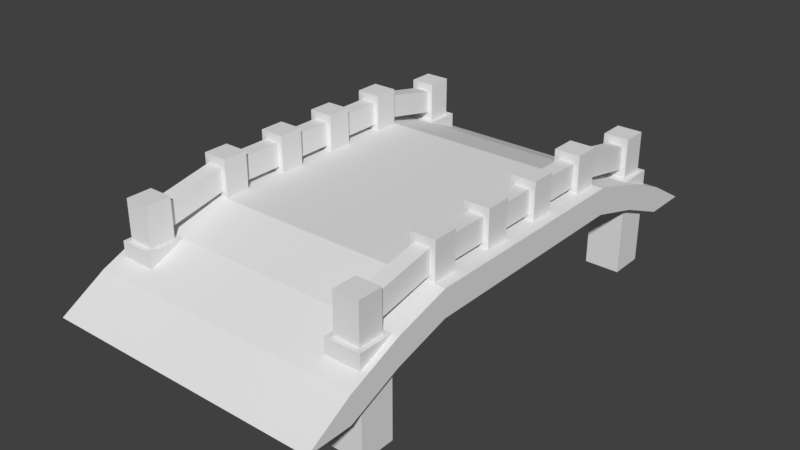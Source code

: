 # Source: Bridge.blend  (saved by Blender 2.78.0; exported with 4.5.12 LTS)
import bpy
from mathutils import Matrix  # noqa: F401  (used for matrix-valued properties, if any)

bpy.ops.wm.read_factory_settings(use_empty=True)
scene = bpy.context.scene
scene.name = 'Scene'

# ---- collections
col_collection_1 = bpy.data.collections.new('Collection 1'); scene.collection.children.link(col_collection_1)

# ---- world
world_world = bpy.data.worlds.new('World'); scene.world = world_world
world_world.color = (0.05088, 0.05088, 0.05088)
world_world.use_sun_shadow = False
world_world.sun_shadow_jitter_overblur = 0.0
world_world.cycles.sampling_method = 'MANUAL'

# ---- meshes
me_cube_002 = bpy.data.meshes.new('Cube.002')
me_cube_002.from_pydata([(5.335, 7.527, -2.701), (5.335, 7.527, 1.599), (5.335, 9.084, -2.701), (5.335, 9.084, 1.599), (6.892, 7.527, -2.701), (6.892, 7.527, 1.599), (6.892, 9.084, -2.701), (6.892, 9.084, 1.599), (5.555, 7.747, 1.599), (5.555, 8.864, 1.599), (6.672, 8.864, 1.599), (6.672, 7.747, 1.599), (5.555, 7.747, 3.35), (5.555, 8.864, 3.35), (6.672, 8.864, 3.35), (6.672, 7.747, 3.35), (5.555, 3.92, 2.153), (5.555, 5.037, 2.153), (6.672, 5.037, 2.153), (6.672, 3.92, 2.153), (5.555, 3.92, 3.903), (5.555, 5.037, 3.903), (6.672, 5.037, 3.903), (6.672, 3.92, 3.903), (5.555, 0.8823, 2.153), (5.555, 1.999, 2.153), (6.672, 1.999, 2.153), (6.672, 0.8823, 2.153), (5.555, 0.8823, 3.903), (5.555, 1.999, 3.903), (6.672, 1.999, 3.903), (6.672, 0.8823, 3.903), (6.448, 7.747, 1.95), (5.778, 7.747, 1.95), (6.448, 7.747, 3.0), (5.778, 7.747, 3.0), (5.778, 5.037, 2.503), (6.448, 5.037, 2.503), (5.778, 5.037, 3.553), (6.448, 5.037, 3.553), (6.448, 3.92, 2.503), (5.778, 3.92, 2.503), (6.448, 3.92, 3.553), (5.778, 3.92, 3.553), (5.778, 1.999, 2.503), (6.448, 1.999, 2.503), (5.778, 1.999, 3.553), (6.448, 1.999, 3.553), (6.448, 0.8823, 2.503), (5.778, 0.8823, 2.503), (6.448, 0.8823, 3.553), (5.778, 0.8823, 3.553), (-3.356, 7.527, -2.701), (-3.356, 7.527, 1.599), (-3.356, 9.084, -2.701), (-3.356, 9.084, 1.599), (-4.913, 7.527, -2.701), (-4.913, 7.527, 1.599), (-4.913, 9.084, -2.701), (-4.913, 9.084, 1.599), (-3.577, 7.747, 1.599), (-3.577, 8.864, 1.599), (-4.693, 8.864, 1.599), (-4.693, 7.747, 1.599), (-3.577, 7.747, 3.35), (-3.577, 8.864, 3.35), (-4.693, 8.864, 3.35), (-4.693, 7.747, 3.35), (-3.577, 3.92, 2.153), (-3.577, 5.037, 2.153), (-4.693, 5.037, 2.153), (-4.693, 3.92, 2.153), (-3.577, 3.92, 3.903), (-3.577, 5.037, 3.903), (-4.693, 5.037, 3.903), (-4.693, 3.92, 3.903), (-3.577, 0.8823, 2.153), (-3.577, 1.999, 2.153), (-4.693, 1.999, 2.153), (-4.693, 0.8823, 2.153), (-3.577, 0.8823, 3.903), (-3.577, 1.999, 3.903), (-4.693, 1.999, 3.903), (-4.693, 0.8823, 3.903), (-4.47, 7.747, 1.95), (-3.8, 7.747, 1.95), (-4.47, 7.747, 3.0), (-3.8, 7.747, 3.0), (-3.8, 5.037, 2.503), (-4.47, 5.037, 2.503), (-3.8, 5.037, 3.553), (-4.47, 5.037, 3.553), (-4.47, 3.92, 2.503), (-3.8, 3.92, 2.503), (-4.47, 3.92, 3.553), (-3.8, 3.92, 3.553), (-3.8, 1.999, 2.503), (-4.47, 1.999, 2.503), (-3.8, 1.999, 3.553), (-4.47, 1.999, 3.553), (-4.47, 0.8823, 2.503), (-3.8, 0.8823, 2.503), (-4.47, 0.8823, 3.553), (-3.8, 0.8823, 3.553), (5.335, -7.527, -2.701), (5.335, -7.527, 1.599), (5.335, -9.084, -2.701), (5.335, -9.084, 1.599), (6.892, -7.527, -2.701), (6.892, -7.527, 1.599), (6.892, -9.084, -2.701), (6.892, -9.084, 1.599), (5.555, -7.747, 1.599), (5.555, -8.864, 1.599), (6.672, -8.864, 1.599), (6.672, -7.747, 1.599), (5.555, -7.747, 3.35), (5.555, -8.864, 3.35), (6.672, -8.864, 3.35), (6.672, -7.747, 3.35), (5.555, -3.92, 2.153), (5.555, -5.037, 2.153), (6.672, -5.037, 2.153), (6.672, -3.92, 2.153), (5.555, -3.92, 3.903), (5.555, -5.037, 3.903), (6.672, -5.037, 3.903), (6.672, -3.92, 3.903), (5.555, -0.8823, 2.153), (5.555, -1.999, 2.153), (6.672, -1.999, 2.153), (6.672, -0.8823, 2.153), (5.555, -0.8823, 3.903), (5.555, -1.999, 3.903), (6.672, -1.999, 3.903), (6.672, -0.8823, 3.903), (6.448, -7.747, 1.95), (5.778, -7.747, 1.95), (6.448, -7.747, 3.0), (5.778, -7.747, 3.0), (5.778, -5.037, 2.503), (6.448, -5.037, 2.503), (5.778, -5.037, 3.553), (6.448, -5.037, 3.553), (6.448, -3.92, 2.503), (5.778, -3.92, 2.503), (6.448, -3.92, 3.553), (5.778, -3.92, 3.553), (5.778, -1.999, 2.503), (6.448, -1.999, 2.503), (5.778, -1.999, 3.553), (6.448, -1.999, 3.553), (6.448, -0.8823, 2.503), (5.778, -0.8823, 2.503), (6.448, -0.8823, 3.553), (5.778, -0.8823, 3.553), (-3.356, -7.527, -2.701), (-3.356, -7.527, 1.599), (-3.356, -9.084, -2.701), (-3.356, -9.084, 1.599), (-4.913, -7.527, -2.701), (-4.913, -7.527, 1.599), (-4.913, -9.084, -2.701), (-4.913, -9.084, 1.599), (-3.577, -7.747, 1.599), (-3.577, -8.864, 1.599), (-4.693, -8.864, 1.599), (-4.693, -7.747, 1.599), (-3.577, -7.747, 3.35), (-3.577, -8.864, 3.35), (-4.693, -8.864, 3.35), (-4.693, -7.747, 3.35), (-3.577, -3.92, 2.153), (-3.577, -5.037, 2.153), (-4.693, -5.037, 2.153), (-4.693, -3.92, 2.153), (-3.577, -3.92, 3.903), (-3.577, -5.037, 3.903), (-4.693, -5.037, 3.903), (-4.693, -3.92, 3.903), (-3.577, -0.8823, 2.153), (-3.577, -1.999, 2.153), (-4.693, -1.999, 2.153), (-4.693, -0.8823, 2.153), (-3.577, -0.8823, 3.903), (-3.577, -1.999, 3.903), (-4.693, -1.999, 3.903), (-4.693, -0.8823, 3.903), (-4.47, -7.747, 1.95), (-3.8, -7.747, 1.95), (-4.47, -7.747, 3.0), (-3.8, -7.747, 3.0), (-3.8, -5.037, 2.503), (-4.47, -5.037, 2.503), (-3.8, -5.037, 3.553), (-4.47, -5.037, 3.553), (-4.47, -3.92, 2.503), (-3.8, -3.92, 2.503), (-4.47, -3.92, 3.553), (-3.8, -3.92, 3.553), (-3.8, -1.999, 2.503), (-4.47, -1.999, 2.503), (-3.8, -1.999, 3.553), (-4.47, -1.999, 3.553), (-4.47, -0.8823, 2.503), (-3.8, -0.8823, 2.503), (-4.47, -0.8823, 3.553), (-3.8, -0.8823, 3.553)], [], [(0, 1, 3, 2), (2, 3, 7, 6), (6, 7, 5, 4), (4, 5, 1, 0), (2, 6, 4, 0), (5, 7, 10, 11), (9, 8, 12, 13), (3, 1, 8, 9), (1, 5, 11, 8), (7, 3, 9, 10), (14, 13, 12, 15), (15, 12, 35, 34), (10, 9, 13, 14), (11, 10, 14, 15), (17, 16, 20, 21), (22, 21, 20, 23), (23, 20, 43, 42), (22, 18, 37, 39), (19, 18, 22, 23), (25, 24, 28, 29), (30, 29, 28, 31), (24, 27, 48, 49), (29, 30, 47, 46), (27, 26, 30, 31), (35, 38, 39, 34), (8, 11, 32, 33), (11, 15, 34, 32), (12, 8, 33, 35), (33, 36, 38, 35), (17, 21, 38, 36), (21, 22, 39, 38), (18, 17, 36, 37), (34, 39, 37, 32), (32, 37, 36, 33), (43, 46, 47, 42), (16, 19, 40, 41), (19, 23, 42, 40), (20, 16, 41, 43), (41, 44, 46, 43), (26, 25, 44, 45), (30, 26, 45, 47), (25, 29, 46, 44), (42, 47, 45, 40), (40, 45, 44, 41), (51, 155, 154, 50), (27, 31, 50, 48), (28, 24, 49, 51), (31, 28, 51, 50), (52, 54, 55, 53), (54, 58, 59, 55), (58, 56, 57, 59), (56, 52, 53, 57), (54, 52, 56, 58), (57, 63, 62, 59), (61, 65, 64, 60), (55, 61, 60, 53), (53, 60, 63, 57), (59, 62, 61, 55), (66, 67, 64, 65), (67, 86, 87, 64), (62, 66, 65, 61), (63, 67, 66, 62), (69, 73, 72, 68), (74, 75, 72, 73), (75, 94, 95, 72), (74, 91, 89, 70), (71, 75, 74, 70), (77, 81, 80, 76), (82, 83, 80, 81), (76, 101, 100, 79), (81, 98, 99, 82), (79, 83, 82, 78), (87, 86, 91, 90), (60, 85, 84, 63), (63, 84, 86, 67), (64, 87, 85, 60), (85, 87, 90, 88), (69, 88, 90, 73), (73, 90, 91, 74), (70, 89, 88, 69), (86, 84, 89, 91), (84, 85, 88, 89), (95, 94, 99, 98), (68, 93, 92, 71), (71, 92, 94, 75), (72, 95, 93, 68), (93, 95, 98, 96), (78, 97, 96, 77), (82, 99, 97, 78), (77, 96, 98, 81), (94, 92, 97, 99), (92, 93, 96, 97), (102, 206, 207, 103), (79, 100, 102, 83), (80, 103, 101, 76), (83, 102, 103, 80), (104, 106, 107, 105), (106, 110, 111, 107), (110, 108, 109, 111), (108, 104, 105, 109), (106, 104, 108, 110), (109, 115, 114, 111), (113, 117, 116, 112), (107, 113, 112, 105), (105, 112, 115, 109), (111, 114, 113, 107), (118, 119, 116, 117), (119, 138, 139, 116), (114, 118, 117, 113), (115, 119, 118, 114), (121, 125, 124, 120), (126, 127, 124, 125), (127, 146, 147, 124), (126, 143, 141, 122), (123, 127, 126, 122), (129, 133, 132, 128), (134, 135, 132, 133), (128, 153, 152, 131), (133, 150, 151, 134), (131, 135, 134, 130), (139, 138, 143, 142), (112, 137, 136, 115), (115, 136, 138, 119), (116, 139, 137, 112), (137, 139, 142, 140), (121, 140, 142, 125), (125, 142, 143, 126), (122, 141, 140, 121), (138, 136, 141, 143), (136, 137, 140, 141), (147, 146, 151, 150), (120, 145, 144, 123), (123, 144, 146, 127), (124, 147, 145, 120), (145, 147, 150, 148), (130, 149, 148, 129), (134, 151, 149, 130), (129, 148, 150, 133), (146, 144, 149, 151), (144, 145, 148, 149), (49, 153, 155, 51), (131, 152, 154, 135), (132, 155, 153, 128), (135, 154, 155, 132), (156, 157, 159, 158), (158, 159, 163, 162), (162, 163, 161, 160), (160, 161, 157, 156), (158, 162, 160, 156), (161, 163, 166, 167), (165, 164, 168, 169), (159, 157, 164, 165), (157, 161, 167, 164), (163, 159, 165, 166), (170, 169, 168, 171), (171, 168, 191, 190), (166, 165, 169, 170), (167, 166, 170, 171), (173, 172, 176, 177), (178, 177, 176, 179), (179, 176, 199, 198), (178, 174, 193, 195), (175, 174, 178, 179), (181, 180, 184, 185), (186, 185, 184, 187), (180, 183, 204, 205), (185, 186, 203, 202), (183, 182, 186, 187), (191, 194, 195, 190), (164, 167, 188, 189), (167, 171, 190, 188), (168, 164, 189, 191), (189, 192, 194, 191), (173, 177, 194, 192), (177, 178, 195, 194), (174, 173, 192, 193), (190, 195, 193, 188), (188, 193, 192, 189), (199, 202, 203, 198), (172, 175, 196, 197), (175, 179, 198, 196), (176, 172, 197, 199), (197, 200, 202, 199), (182, 181, 200, 201), (186, 182, 201, 203), (181, 185, 202, 200), (198, 203, 201, 196), (196, 201, 200, 197), (100, 204, 206, 102), (183, 187, 206, 204), (184, 180, 205, 207), (187, 184, 207, 206), (50, 154, 152, 48), (48, 152, 153, 49), (103, 207, 205, 101), (101, 205, 204, 100)])
_uv = me_cube_002.uv_layers.new(name='UVMap')
_uv.uv.foreach_set('vector', [0.2722, 0.3851, 0.2722, 0.2568, 0.3629, 0.2568, 0.3629, 0.3851, 0.0, 0.2568, 0.0, 0.1284, 0.09072, 0.1284, 0.09072, 0.2568, 0.09072, 0.3851, 0.09072, 0.5135, 0.0, 0.5135, 0.0, 0.3851, 0.2722, 0.1284, 0.2722, 7.007e-09, 0.3629, 0.0, 0.3629, 0.1284, 0.6043, 0.4576, 0.5136, 0.4576, 0.5136, 0.3661, 0.6043, 0.3661, 0.6043, 0.0, 0.6043, 0.09152, 0.5915, 0.07858, 0.5915, 0.01294, 0.5787, 0.8678, 0.5136, 0.8678, 0.5136, 0.7649, 0.5787, 0.7649, 0.5136, 0.09152, 0.5136, 5.605e-08, 0.5264, 0.01294, 0.5264, 0.07858, 0.5136, 5.605e-08, 0.6043, 0.0, 0.5915, 0.01294, 0.5264, 0.01294, 0.6043, 0.09152, 0.5136, 0.09152, 0.5264, 0.07858, 0.5915, 0.07858, 0.9258, 0.5361, 0.8607, 0.5361, 0.8607, 0.4704, 0.9258, 0.4704, 0.2821, 0.6629, 0.3471, 0.6629, 0.3341, 0.6835, 0.2951, 0.6835, 0.4229, 0.6163, 0.4879, 0.6163, 0.4879, 0.7192, 0.4229, 0.7192, 0.8607, 0.2058, 0.7956, 0.2058, 0.7956, 0.1029, 0.8607, 0.1029, 0.7306, 0.2058, 0.6655, 0.2058, 0.6655, 0.1029, 0.7306, 0.1029, 0.3471, 1.0, 0.2821, 1.0, 0.2821, 0.9344, 0.3471, 0.9344, 0.4229, 0.7192, 0.4879, 0.7192, 0.4749, 0.7397, 0.4359, 0.7397, 0.4122, 0.56, 0.4122, 0.6629, 0.3992, 0.6424, 0.3992, 0.5806, 0.5136, 0.662, 0.5787, 0.662, 0.5787, 0.7649, 0.5136, 0.7649, 0.7956, 0.2058, 0.7306, 0.2058, 0.7306, 0.1029, 0.7956, 0.1029, 0.4122, 0.9344, 0.3471, 0.9344, 0.3471, 0.8687, 0.4122, 0.8687, 0.7661, 0.7549, 0.7011, 0.7549, 0.7141, 0.7343, 0.7531, 0.7343, 0.1519, 0.56, 0.217, 0.56, 0.204, 0.5806, 0.1649, 0.5806, 0.4122, 0.8687, 0.3471, 0.8687, 0.3471, 0.7658, 0.4122, 0.7658, 0.9219, 0.1593, 0.9219, 0.0, 0.961, 0.0, 0.961, 0.1593, 0.3471, 0.7658, 0.2821, 0.7658, 0.2951, 0.7453, 0.3341, 0.7453, 0.2821, 0.7658, 0.2821, 0.6629, 0.2951, 0.6835, 0.2951, 0.7453, 0.3471, 0.6629, 0.3471, 0.7658, 0.3341, 0.7453, 0.3341, 0.6835, 0.4536, 0.5247, 0.4536, 0.3622, 0.5136, 0.3498, 0.5136, 0.5124, 0.3471, 0.6629, 0.3471, 0.56, 0.3601, 0.5806, 0.3601, 0.6424, 0.3471, 0.56, 0.4122, 0.56, 0.3992, 0.5806, 0.3601, 0.5806, 0.4122, 0.6629, 0.3471, 0.6629, 0.3601, 0.6424, 0.3992, 0.6424, 0.5136, 0.01235, 0.5136, 0.1749, 0.4536, 0.1626, 0.4536, 0.0, 0.9388, 0.3112, 0.9388, 0.4704, 0.8998, 0.4704, 0.8998, 0.3112, 0.7011, 0.9707, 0.7011, 0.8578, 0.7401, 0.8578, 0.7401, 0.9707, 0.4879, 0.822, 0.4229, 0.822, 0.4359, 0.8015, 0.4749, 0.8015, 0.4229, 0.822, 0.4229, 0.7192, 0.4359, 0.7397, 0.4359, 0.8015, 0.4879, 0.7192, 0.4879, 0.822, 0.4749, 0.8015, 0.4749, 0.7397, 0.6655, 0.0, 0.6655, 0.1129, 0.6043, 0.1129, 0.6043, 0.0, 0.217, 0.6629, 0.1519, 0.6629, 0.1649, 0.6424, 0.204, 0.6424, 0.217, 0.56, 0.217, 0.6629, 0.204, 0.6424, 0.204, 0.5806, 0.1519, 0.6629, 0.1519, 0.56, 0.1649, 0.5806, 0.1649, 0.6424, 0.6043, 0.4518, 0.6043, 0.3388, 0.6655, 0.3388, 0.6655, 0.4518, 0.961, 0.1593, 0.961, 0.2722, 0.9219, 0.2722, 0.9219, 0.1593, 0.9353, 0.9158, 0.9353, 0.8121, 0.9743, 0.8121, 0.9743, 0.9158, 0.7011, 0.7549, 0.7011, 0.652, 0.7141, 0.6726, 0.7141, 0.7343, 0.7661, 0.652, 0.7661, 0.7549, 0.7531, 0.7343, 0.7531, 0.6726, 0.7011, 0.652, 0.7661, 0.652, 0.7531, 0.6726, 0.7141, 0.6726, 0.3629, 0.2568, 0.2722, 0.2568, 0.2722, 0.1284, 0.3629, 0.1284, 0.2722, 0.2568, 0.1814, 0.2568, 0.1814, 0.1284, 0.2722, 0.1284, 0.4536, 0.3851, 0.3629, 0.3851, 0.3629, 0.2568, 0.4536, 0.2568, 0.1814, 0.1284, 0.09072, 0.1284, 0.09072, 1.401e-08, 0.1814, 0.0, 0.5136, 0.09152, 0.6043, 0.09152, 0.6043, 0.183, 0.5136, 0.183, 0.4229, 0.6163, 0.4357, 0.6033, 0.5008, 0.6033, 0.5136, 0.6163, 0.1519, 0.8687, 0.1519, 0.7658, 0.217, 0.7658, 0.217, 0.8687, 0.5136, 0.5247, 0.5008, 0.5377, 0.4357, 0.5377, 0.4229, 0.5247, 0.4229, 0.5247, 0.4357, 0.5377, 0.4357, 0.6033, 0.4229, 0.6163, 0.5136, 0.6163, 0.5008, 0.6033, 0.5008, 0.5377, 0.5136, 0.5247, 0.1519, 0.9344, 0.1519, 0.8687, 0.217, 0.8687, 0.217, 0.9344, 0.8312, 0.652, 0.8182, 0.6726, 0.7791, 0.6726, 0.7661, 0.652, 0.06507, 0.605, 0.06507, 0.7079, 0.0, 0.7079, 0.0, 0.605, 0.7306, 0.5145, 0.7306, 0.4116, 0.7956, 0.4116, 0.7956, 0.5145, 0.7011, 0.652, 0.7011, 0.5491, 0.7661, 0.5491, 0.7661, 0.652, 0.08686, 0.9444, 0.08686, 0.8788, 0.1519, 0.8788, 0.1519, 0.9444, 0.7661, 0.7549, 0.7531, 0.7755, 0.7141, 0.7755, 0.7011, 0.7549, 0.7306, 0.2058, 0.7436, 0.2264, 0.7436, 0.2881, 0.7306, 0.3087, 0.217, 0.7658, 0.217, 0.6629, 0.2821, 0.6629, 0.2821, 0.7658, 0.08686, 0.8788, 0.08686, 0.7759, 0.1519, 0.7759, 0.1519, 0.8788, 0.9908, 0.4704, 0.9908, 0.5361, 0.9258, 0.5361, 0.9258, 0.4704, 0.636, 0.8578, 0.649, 0.8372, 0.688, 0.8372, 0.7011, 0.8578, 0.7956, 1.401e-08, 0.7826, 0.02058, 0.7436, 0.02058, 0.7306, 0.0, 0.7956, 0.1029, 0.7956, 2.803e-08, 0.8607, 0.0, 0.8607, 0.1029, 0.6177, 0.8213, 0.5787, 0.8213, 0.5787, 0.662, 0.6177, 0.662, 0.7661, 0.7549, 0.7791, 0.7343, 0.8182, 0.7343, 0.8312, 0.7549, 0.8312, 0.7549, 0.8182, 0.7343, 0.8182, 0.6726, 0.8312, 0.652, 0.7661, 0.652, 0.7791, 0.6726, 0.7791, 0.7343, 0.7661, 0.7549, 0.2107, 0.56, 0.1507, 0.5477, 0.1507, 0.3851, 0.2107, 0.3975, 0.7956, 0.3087, 0.7826, 0.2881, 0.7826, 0.2264, 0.7956, 0.2058, 0.7956, 0.2058, 0.7826, 0.2264, 0.7436, 0.2264, 0.7306, 0.2058, 0.7306, 0.3087, 0.7436, 0.2881, 0.7826, 0.2881, 0.7956, 0.3087, 0.3321, 0.3975, 0.3921, 0.3851, 0.3921, 0.5477, 0.3321, 0.56, 0.9353, 0.7084, 0.8963, 0.7084, 0.8963, 0.5491, 0.9353, 0.5491, 0.675, 0.9707, 0.636, 0.9707, 0.636, 0.8578, 0.675, 0.8578, 0.7011, 0.8578, 0.7141, 0.8372, 0.7531, 0.8372, 0.7661, 0.8578, 0.7661, 0.8578, 0.7531, 0.8372, 0.7531, 0.7755, 0.7661, 0.7549, 0.7011, 0.7549, 0.7141, 0.7755, 0.7141, 0.8372, 0.7011, 0.8578, 0.5136, 0.5491, 0.5748, 0.5491, 0.5748, 0.662, 0.5136, 0.662, 0.7306, 0.1029, 0.7436, 0.08232, 0.7826, 0.08232, 0.7956, 0.1029, 0.7306, 0.0, 0.7436, 0.02058, 0.7436, 0.08232, 0.7306, 0.1029, 0.7956, 0.1029, 0.7826, 0.08232, 0.7826, 0.02058, 0.7956, 1.401e-08, 0.6043, 0.2259, 0.6655, 0.2259, 0.6655, 0.3388, 0.6043, 0.3388, 0.9353, 0.9806, 0.8963, 0.9806, 0.8963, 0.8676, 0.9353, 0.8676, 0.961, 0.1037, 0.961, 3.503e-09, 1.0, 0.0, 1.0, 0.1037, 0.7011, 0.8578, 0.688, 0.8372, 0.688, 0.7755, 0.7011, 0.7549, 0.636, 0.7549, 0.649, 0.7755, 0.649, 0.8372, 0.636, 0.8578, 0.7011, 0.7549, 0.688, 0.7755, 0.649, 0.7755, 0.636, 0.7549, 0.4536, 0.1284, 0.3629, 0.1284, 0.3629, 1.401e-08, 0.4536, 0.0, 0.09072, 0.3851, 0.0, 0.3851, 0.0, 0.2568, 0.09072, 0.2568, 0.1814, 0.2568, 0.2722, 0.2568, 0.2722, 0.3851, 0.1814, 0.3851, 0.09072, 0.1284, 0.0, 0.1284, 0.0, 7.007e-08, 0.09072, 0.0, 2.779e-08, 0.605, 0.0, 0.5135, 0.09072, 0.5135, 0.09072, 0.605, 0.5136, 0.2745, 0.5264, 0.2875, 0.5264, 0.3531, 0.5136, 0.3661, 0.0, 0.9137, 0.0, 0.8108, 0.06507, 0.8108, 0.06507, 0.9137, 0.6043, 0.3661, 0.5915, 0.3531, 0.5915, 0.2875, 0.6043, 0.2745, 0.6043, 0.2745, 0.5915, 0.2875, 0.5264, 0.2875, 0.5136, 0.2745, 0.5136, 0.3661, 0.5264, 0.3531, 0.5915, 0.3531, 0.6043, 0.3661, 0.217, 0.9344, 0.217, 1.0, 0.1519, 1.0, 0.1519, 0.9344, 0.7306, 0.4116, 0.7176, 0.4322, 0.6785, 0.4322, 0.6655, 0.4116, 0.6655, 0.4116, 0.6655, 0.3087, 0.7306, 0.3087, 0.7306, 0.4116, 0.7306, 0.4116, 0.7306, 0.3087, 0.7956, 0.3087, 0.7956, 0.4116, 0.6655, 0.1029, 0.6655, 2.803e-08, 0.7306, 0.0, 0.7306, 0.1029, 0.3471, 0.8687, 0.3471, 0.9344, 0.2821, 0.9344, 0.2821, 0.8687, 0.7011, 0.5491, 0.688, 0.5697, 0.649, 0.5697, 0.636, 0.5491, 0.1519, 0.6629, 0.1649, 0.6835, 0.1649, 0.7453, 0.1519, 0.7658, 0.8607, 0.4116, 0.8607, 0.5145, 0.7956, 0.5145, 0.7956, 0.4116, 0.7661, 0.652, 0.7661, 0.5491, 0.8312, 0.5491, 0.8312, 0.652, 0.217, 0.9344, 0.2821, 0.9344, 0.2821, 1.0, 0.217, 1.0, 0.217, 0.6629, 0.23, 0.6424, 0.269, 0.6424, 0.2821, 0.6629, 0.06507, 0.7079, 0.05205, 0.7285, 0.01301, 0.7285, 0.0, 0.7079, 0.8963, 0.652, 0.8963, 0.7549, 0.8312, 0.7549, 0.8312, 0.652, 0.9353, 0.5491, 0.9743, 0.5491, 0.9743, 0.7084, 0.9353, 0.7084, 0.6655, 0.5145, 0.6785, 0.4939, 0.7176, 0.4939, 0.7306, 0.5145, 0.7306, 0.5145, 0.7176, 0.4939, 0.7176, 0.4322, 0.7306, 0.4116, 0.6655, 0.4116, 0.6785, 0.4322, 0.6785, 0.4939, 0.6655, 0.5145, 0.09072, 0.3851, 0.1507, 0.3975, 0.1507, 0.56, 0.09072, 0.5477, 0.217, 0.7658, 0.204, 0.7453, 0.204, 0.6835, 0.217, 0.6629, 0.217, 0.6629, 0.204, 0.6835, 0.1649, 0.6835, 0.1519, 0.6629, 0.1519, 0.7658, 0.1649, 0.7453, 0.204, 0.7453, 0.217, 0.7658, 0.4536, 0.1873, 0.5136, 0.1749, 0.5136, 0.3375, 0.4536, 0.3498, 0.6177, 0.9806, 0.5787, 0.9806, 0.5787, 0.8213, 0.6177, 0.8213, 0.7791, 0.8578, 0.8182, 0.8578, 0.8182, 0.9707, 0.7791, 0.9707, 0.636, 0.652, 0.649, 0.6314, 0.688, 0.6314, 0.7011, 0.652, 0.7011, 0.652, 0.688, 0.6314, 0.688, 0.5697, 0.7011, 0.5491, 0.636, 0.5491, 0.649, 0.5697, 0.649, 0.6314, 0.636, 0.652, 0.636, 0.662, 0.5748, 0.662, 0.5748, 0.5491, 0.636, 0.5491, 2.779e-08, 0.8108, 0.01301, 0.7902, 0.05205, 0.7902, 0.06507, 0.8108, 0.0, 0.7079, 0.01301, 0.7285, 0.01301, 0.7902, 2.779e-08, 0.8108, 0.06507, 0.8108, 0.05205, 0.7902, 0.05205, 0.7285, 0.06507, 0.7079, 0.09072, 0.56, 0.1519, 0.56, 0.1519, 0.673, 0.09072, 0.673, 0.8572, 0.9707, 0.8182, 0.9707, 0.8182, 0.8578, 0.8572, 0.8578, 0.9219, 0.0, 0.9219, 0.1037, 0.8607, 0.1037, 0.8607, 3.503e-09, 0.2821, 0.6629, 0.269, 0.6424, 0.269, 0.5806, 0.2821, 0.56, 0.217, 0.56, 0.23, 0.5806, 0.23, 0.6424, 0.217, 0.6629, 0.2821, 0.56, 0.269, 0.5806, 0.23, 0.5806, 0.217, 0.56, 0.09072, 0.3851, 0.09072, 0.2568, 0.1814, 0.2568, 0.1814, 0.3851, 0.09072, 0.2568, 0.09072, 0.1284, 0.1814, 0.1284, 0.1814, 0.2568, 0.3629, 0.2568, 0.3629, 0.1284, 0.4536, 0.1284, 0.4536, 0.2568, 0.1814, 0.1284, 0.1814, 1.401e-08, 0.2722, 0.0, 0.2722, 0.1284, 0.6043, 0.4576, 0.6043, 0.5491, 0.5136, 0.5491, 0.5136, 0.4576, 0.6043, 0.2745, 0.5136, 0.2745, 0.5264, 0.2616, 0.5915, 0.2616, 0.3471, 0.8687, 0.2821, 0.8687, 0.2821, 0.7658, 0.3471, 0.7658, 0.5136, 0.183, 0.6043, 0.183, 0.5915, 0.196, 0.5264, 0.196, 0.6043, 0.183, 0.6043, 0.2745, 0.5915, 0.2616, 0.5915, 0.196, 0.5136, 0.2745, 0.5136, 0.183, 0.5264, 0.196, 0.5264, 0.2616, 0.217, 0.9344, 0.217, 0.8687, 0.2821, 0.8687, 0.2821, 0.9344, 0.6655, 0.2058, 0.7306, 0.2058, 0.7176, 0.2264, 0.6785, 0.2264, 0.1519, 0.7759, 0.08686, 0.7759, 0.08686, 0.673, 0.1519, 0.673, 0.8963, 0.652, 0.8312, 0.652, 0.8312, 0.5491, 0.8963, 0.5491, 0.217, 0.7658, 0.2821, 0.7658, 0.2821, 0.8687, 0.217, 0.8687, 0.0, 0.9137, 0.06507, 0.9137, 0.06507, 0.9793, 0.0, 0.9793, 0.2821, 0.56, 0.3471, 0.56, 0.3341, 0.5806, 0.2951, 0.5806, 0.4122, 0.6629, 0.4122, 0.7658, 0.3992, 0.7453, 0.3992, 0.6835, 0.7011, 0.7549, 0.636, 0.7549, 0.636, 0.652, 0.7011, 0.652, 0.8312, 0.7549, 0.8963, 0.7549, 0.8963, 0.8578, 0.8312, 0.8578, 0.4229, 0.9258, 0.4879, 0.9258, 0.4879, 0.9914, 0.4229, 0.9914, 0.8607, 0.4116, 0.7956, 0.4116, 0.8087, 0.391, 0.8477, 0.391, 0.7661, 0.7549, 0.8312, 0.7549, 0.8182, 0.7755, 0.7791, 0.7755, 0.8607, 0.3087, 0.7956, 0.3087, 0.7956, 0.2058, 0.8607, 0.2058, 0.8963, 0.8676, 0.8963, 0.7084, 0.9353, 0.7084, 0.9353, 0.8676, 0.7306, 0.3087, 0.6655, 0.3087, 0.6785, 0.2881, 0.7176, 0.2881, 0.6655, 0.3087, 0.6655, 0.2058, 0.6785, 0.2264, 0.6785, 0.2881, 0.7306, 0.2058, 0.7306, 0.3087, 0.7176, 0.2881, 0.7176, 0.2264, 0.2706, 0.3851, 0.2706, 0.5477, 0.2107, 0.56, 0.2107, 0.3975, 0.3471, 0.7658, 0.3471, 0.6629, 0.3601, 0.6835, 0.3601, 0.7453, 0.3471, 0.6629, 0.4122, 0.6629, 0.3992, 0.6835, 0.3601, 0.6835, 0.4122, 0.7658, 0.3471, 0.7658, 0.3601, 0.7453, 0.3992, 0.7453, 0.2722, 0.5477, 0.2722, 0.3851, 0.3321, 0.3975, 0.3321, 0.56, 0.8607, 0.4704, 0.8607, 0.3112, 0.8998, 0.3112, 0.8998, 0.4704, 0.5136, 0.9808, 0.5136, 0.8678, 0.5526, 0.8678, 0.5526, 0.9808, 0.3471, 0.6629, 0.2821, 0.6629, 0.2951, 0.6424, 0.3341, 0.6424, 0.2821, 0.6629, 0.2821, 0.56, 0.2951, 0.5806, 0.2951, 0.6424, 0.3471, 0.56, 0.3471, 0.6629, 0.3341, 0.6424, 0.3341, 0.5806, 0.4533, 0.3851, 0.4533, 0.4981, 0.3921, 0.4981, 0.3921, 0.3851, 0.8312, 0.8578, 0.7661, 0.8578, 0.7791, 0.8372, 0.8182, 0.8372, 0.8312, 0.7549, 0.8312, 0.8578, 0.8182, 0.8372, 0.8182, 0.7755, 0.7661, 0.8578, 0.7661, 0.7549, 0.7791, 0.7755, 0.7791, 0.8372, 0.6043, 0.2259, 0.6043, 0.1129, 0.6655, 0.1129, 0.6655, 0.2259, 0.7401, 0.9707, 0.7401, 0.8578, 0.7791, 0.8578, 0.7791, 0.9707, 0.9219, 0.1037, 0.9219, 0.2074, 0.8607, 0.2074, 0.8607, 0.1037, 0.7956, 0.4116, 0.7956, 0.3087, 0.8087, 0.3293, 0.8087, 0.391, 0.8607, 0.3087, 0.8607, 0.4116, 0.8477, 0.391, 0.8477, 0.3293, 0.7956, 0.3087, 0.8607, 0.3087, 0.8477, 0.3293, 0.8087, 0.3293, 0.9219, 0.2074, 0.9219, 0.3112, 0.8607, 0.3112, 0.8607, 0.2074, 0.9743, 0.7084, 0.9743, 0.8121, 0.9353, 0.8121, 0.9353, 0.7084, 0.4229, 0.9258, 0.4229, 0.822, 0.4841, 0.822, 0.4841, 0.9258, 0.9778, 0.3112, 0.9778, 0.4149, 0.9388, 0.4149, 0.9388, 0.3112])
me_cube_002.use_remesh_preserve_volume = False
me_cube_002.use_remesh_preserve_attributes = False
me_cube_002.use_mirror_vertex_groups = False
me_cube_002.update()
me_cube_001 = bpy.data.meshes.new('Cube.001')
me_cube_001.from_pydata([(-5.272, -11.86, -0.5908), (-5.272, -7.514, 1.577), (-5.272, -9.857, -0.5908), (-5.272, -9.857, 0.5908), (7.165, -11.86, -0.5908), (-5.272, -7.514, 0.3955), (7.165, -9.857, -0.5908), (7.165, -9.857, 0.5908), (7.165, -7.514, 0.3955), (7.165, -7.514, 1.577), (-5.272, -5.085, 2.274), (7.165, -5.085, 2.274), (7.165, -5.085, 1.093), (-5.272, -5.085, 1.093), (-5.272, 11.86, -0.5908), (-5.272, 7.514, 1.577), (-5.272, 9.857, -0.5908), (-5.272, 9.857, 0.5908), (7.165, 11.86, -0.5908), (-5.272, 7.514, 0.3955), (7.165, 9.857, -0.5908), (7.165, 9.857, 0.5908), (7.165, 7.514, 0.3955), (7.165, 7.514, 1.577), (-5.272, 5.085, 2.274), (7.165, 5.085, 2.274), (7.165, 5.085, 1.093), (-5.272, 5.085, 1.093)], [], [(0, 3, 2), (3, 7, 9, 1), (6, 7, 4), (9, 8, 12, 11), (2, 6, 4, 0), (7, 3, 0, 4), (2, 3, 1, 5), (7, 6, 8, 9), (6, 2, 5, 8), (13, 27, 26, 12), (1, 9, 11, 10), (8, 5, 13, 12), (5, 1, 10, 13), (14, 16, 17), (17, 15, 23, 21), (20, 18, 21), (23, 25, 26, 22), (16, 14, 18, 20), (21, 18, 14, 17), (16, 19, 15, 17), (21, 23, 22, 20), (20, 22, 19, 16), (10, 24, 27, 13), (15, 24, 25, 23), (22, 26, 27, 19), (19, 27, 24, 15), (12, 26, 25, 11), (11, 25, 24, 10)])
_uv = me_cube_001.uv_layers.new(name='UVMap')
_uv.uv.foreach_set('vector', [0.9064, 0.0, 0.945, 0.08434, 0.9064, 0.08434, 0.4064, 0.9157, 6.232e-08, 0.9157, 6.232e-08, 0.8169, 0.4064, 0.8169, 0.9064, 0.08434, 0.8678, 0.08434, 0.9064, 0.0, 0.8355, 0.1831, 0.8742, 0.1831, 0.8514, 0.2856, 0.8128, 0.2856, 0.8128, 0.08434, 0.4064, 0.08434, 0.4064, 0.0, 0.8128, 0.0, 6.232e-08, 0.9157, 0.4064, 0.9157, 0.4064, 1.0, 6.232e-08, 1.0, 0.9064, 0.08434, 0.945, 0.08434, 0.9772, 0.1831, 0.9386, 0.1831, 0.8678, 0.08434, 0.9064, 0.08434, 0.8742, 0.1831, 0.8355, 0.1831, 0.4064, 0.08434, 0.8128, 0.08434, 0.8128, 0.1831, 0.4064, 0.1831, 0.8128, 0.2856, 0.8128, 0.7144, 0.4064, 0.7144, 0.4064, 0.2856, 0.4064, 0.8169, 6.232e-08, 0.8169, 3.116e-08, 0.7144, 0.4064, 0.7144, 0.4064, 0.1831, 0.8128, 0.1831, 0.8128, 0.2856, 0.4064, 0.2856, 0.9386, 0.1831, 0.9772, 0.1831, 1.0, 0.2856, 0.9614, 0.2856, 0.9064, 1.0, 0.9064, 0.9157, 0.945, 0.9157, 0.4064, 0.08434, 0.4064, 0.1831, 0.0, 0.1831, 0.0, 0.08434, 0.9064, 0.9157, 0.9064, 1.0, 0.8678, 0.9157, 0.8356, 0.8169, 0.8128, 0.7144, 0.8514, 0.7144, 0.8742, 0.8169, 0.8128, 0.9157, 0.8128, 1.0, 0.4064, 1.0, 0.4064, 0.9157, 0.0, 0.08434, 0.0, 0.0, 0.4064, 0.0, 0.4064, 0.08434, 0.9064, 0.9157, 0.9386, 0.8169, 0.9772, 0.8169, 0.945, 0.9157, 0.8678, 0.9157, 0.8356, 0.8169, 0.8742, 0.8169, 0.9064, 0.9157, 0.4064, 0.9157, 0.4064, 0.8169, 0.8128, 0.8169, 0.8128, 0.9157, 1.0, 0.2856, 1.0, 0.7144, 0.9614, 0.7144, 0.9614, 0.2856, 0.4064, 0.1831, 0.4064, 0.2856, 3.116e-08, 0.2856, 0.0, 0.1831, 0.4064, 0.8169, 0.4064, 0.7144, 0.8128, 0.7144, 0.8128, 0.8169, 0.9386, 0.8169, 0.9614, 0.7144, 1.0, 0.7144, 0.9772, 0.8169, 0.8514, 0.2856, 0.8514, 0.7144, 0.8128, 0.7144, 0.8128, 0.2856, 3.116e-08, 0.7144, 3.116e-08, 0.2856, 0.4064, 0.2856, 0.4064, 0.7144])
me_cube_001.use_remesh_preserve_volume = False
me_cube_001.use_remesh_preserve_attributes = False
me_cube_001.use_mirror_vertex_groups = False
me_cube_001.update()

# ---- objects
ob_railing = bpy.data.objects.new('Railing', me_cube_002)
ob_bridge = bpy.data.objects.new('Bridge', me_cube_001)

# ---- transforms, parenting, visibility, modifiers, constraints
ob_railing.location = (0.0, 0.0, 0.0)
ob_railing.lineart.crease_threshold = 0.0
ob_bridge.location = (0.0, 0.0, 0.0)
ob_bridge.lineart.crease_threshold = 0.0

# ---- collection membership
col_collection_1.objects.link(ob_railing)
col_collection_1.objects.link(ob_bridge)

# ---- scene / render settings (as saved in the file)
scene.frame_start = 1; scene.frame_end = 250; scene.frame_set(1)
scene.render.engine = 'BLENDER_EEVEE_NEXT'
scene.render.resolution_percentage = 50
scene.render.dither_intensity = 0.0
scene.cycles.use_denoising = False
scene.cycles.samples = 128
scene.cycles.sampling_pattern = 'TABULATED_SOBOL'
scene.cycles.light_sampling_threshold = 0.0
scene.cycles.use_adaptive_sampling = False
scene.cycles.use_light_tree = False
scene.cycles.blur_glossy = 0.0
scene.cycles.sample_clamp_indirect = 0.0
scene.view_settings.view_transform = 'Standard'
bpy.context.view_layer.update()

# ---- added for rendering (the .blend has no active camera and no usable light): camera, sun
cam_auto = bpy.data.cameras.new('AutoCamera')
cam_auto.lens = 50.0
cam_auto.sensor_width = 36.0
cam_auto.clip_end = 1000.0
ob_auto_camera = bpy.data.objects.new('AutoCamera', cam_auto)
scene.collection.objects.link(ob_auto_camera)
ob_auto_camera.location = (26.4643, -30.6213, 21.0154)
ob_auto_camera.rotation_euler = (1.09748, -7.21219e-08, 0.694738)
scene.camera = ob_auto_camera
light_auto_sun = bpy.data.lights.new('AutoSun', 'SUN')
light_auto_sun.energy = 3.0
light_auto_sun.angle = 0.0523599
ob_auto_sun = bpy.data.objects.new('AutoSun', light_auto_sun)
scene.collection.objects.link(ob_auto_sun)
ob_auto_sun.rotation_euler = (0.872665, 0.174533, 0.523599)
bpy.context.view_layer.update()
